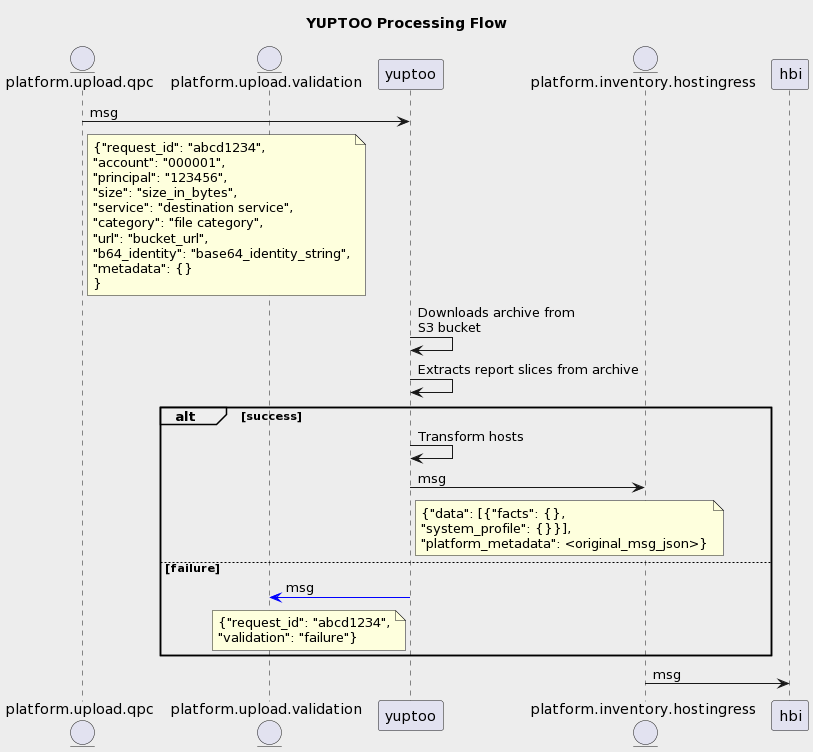

The diagram above was rendered by PlantUML. Its source (embedded in the PNG):
@startuml
skinparam BackgroundColor #EDEDED
title YUPTOO Processing Flow
entity platform.upload.qpc
entity platform.upload.validation
participant yuptoo
entity platform.inventory.hostingress
participant hbi
platform.upload.qpc->yuptoo: msg
Note right of platform.upload.qpc: {"request_id": "abcd1234",\n"account": "000001",\n"principal": "123456",\n"size": "size_in_bytes",\n"service": "destination service",\n"category": "file category",\n"url": "bucket_url",\n"b64_identity": "base64_identity_string",\n"metadata": {}\n}
yuptoo->yuptoo: Downloads archive from\nS3 bucket
yuptoo->yuptoo: Extracts report slices from archive
alt success
    yuptoo->yuptoo: Transform hosts
    yuptoo->platform.inventory.hostingress: msg
    Note right of yuptoo: {"data": [{"facts": {},\n"system_profile": {}}],\n"platform_metadata": <original_msg_json>}
else failure
    yuptoo[#0000FF]->platform.upload.validation: msg
    Note left of yuptoo: {"request_id": "abcd1234",\n"validation": "failure"}
end
platform.inventory.hostingress->hbi: msg
@enduml